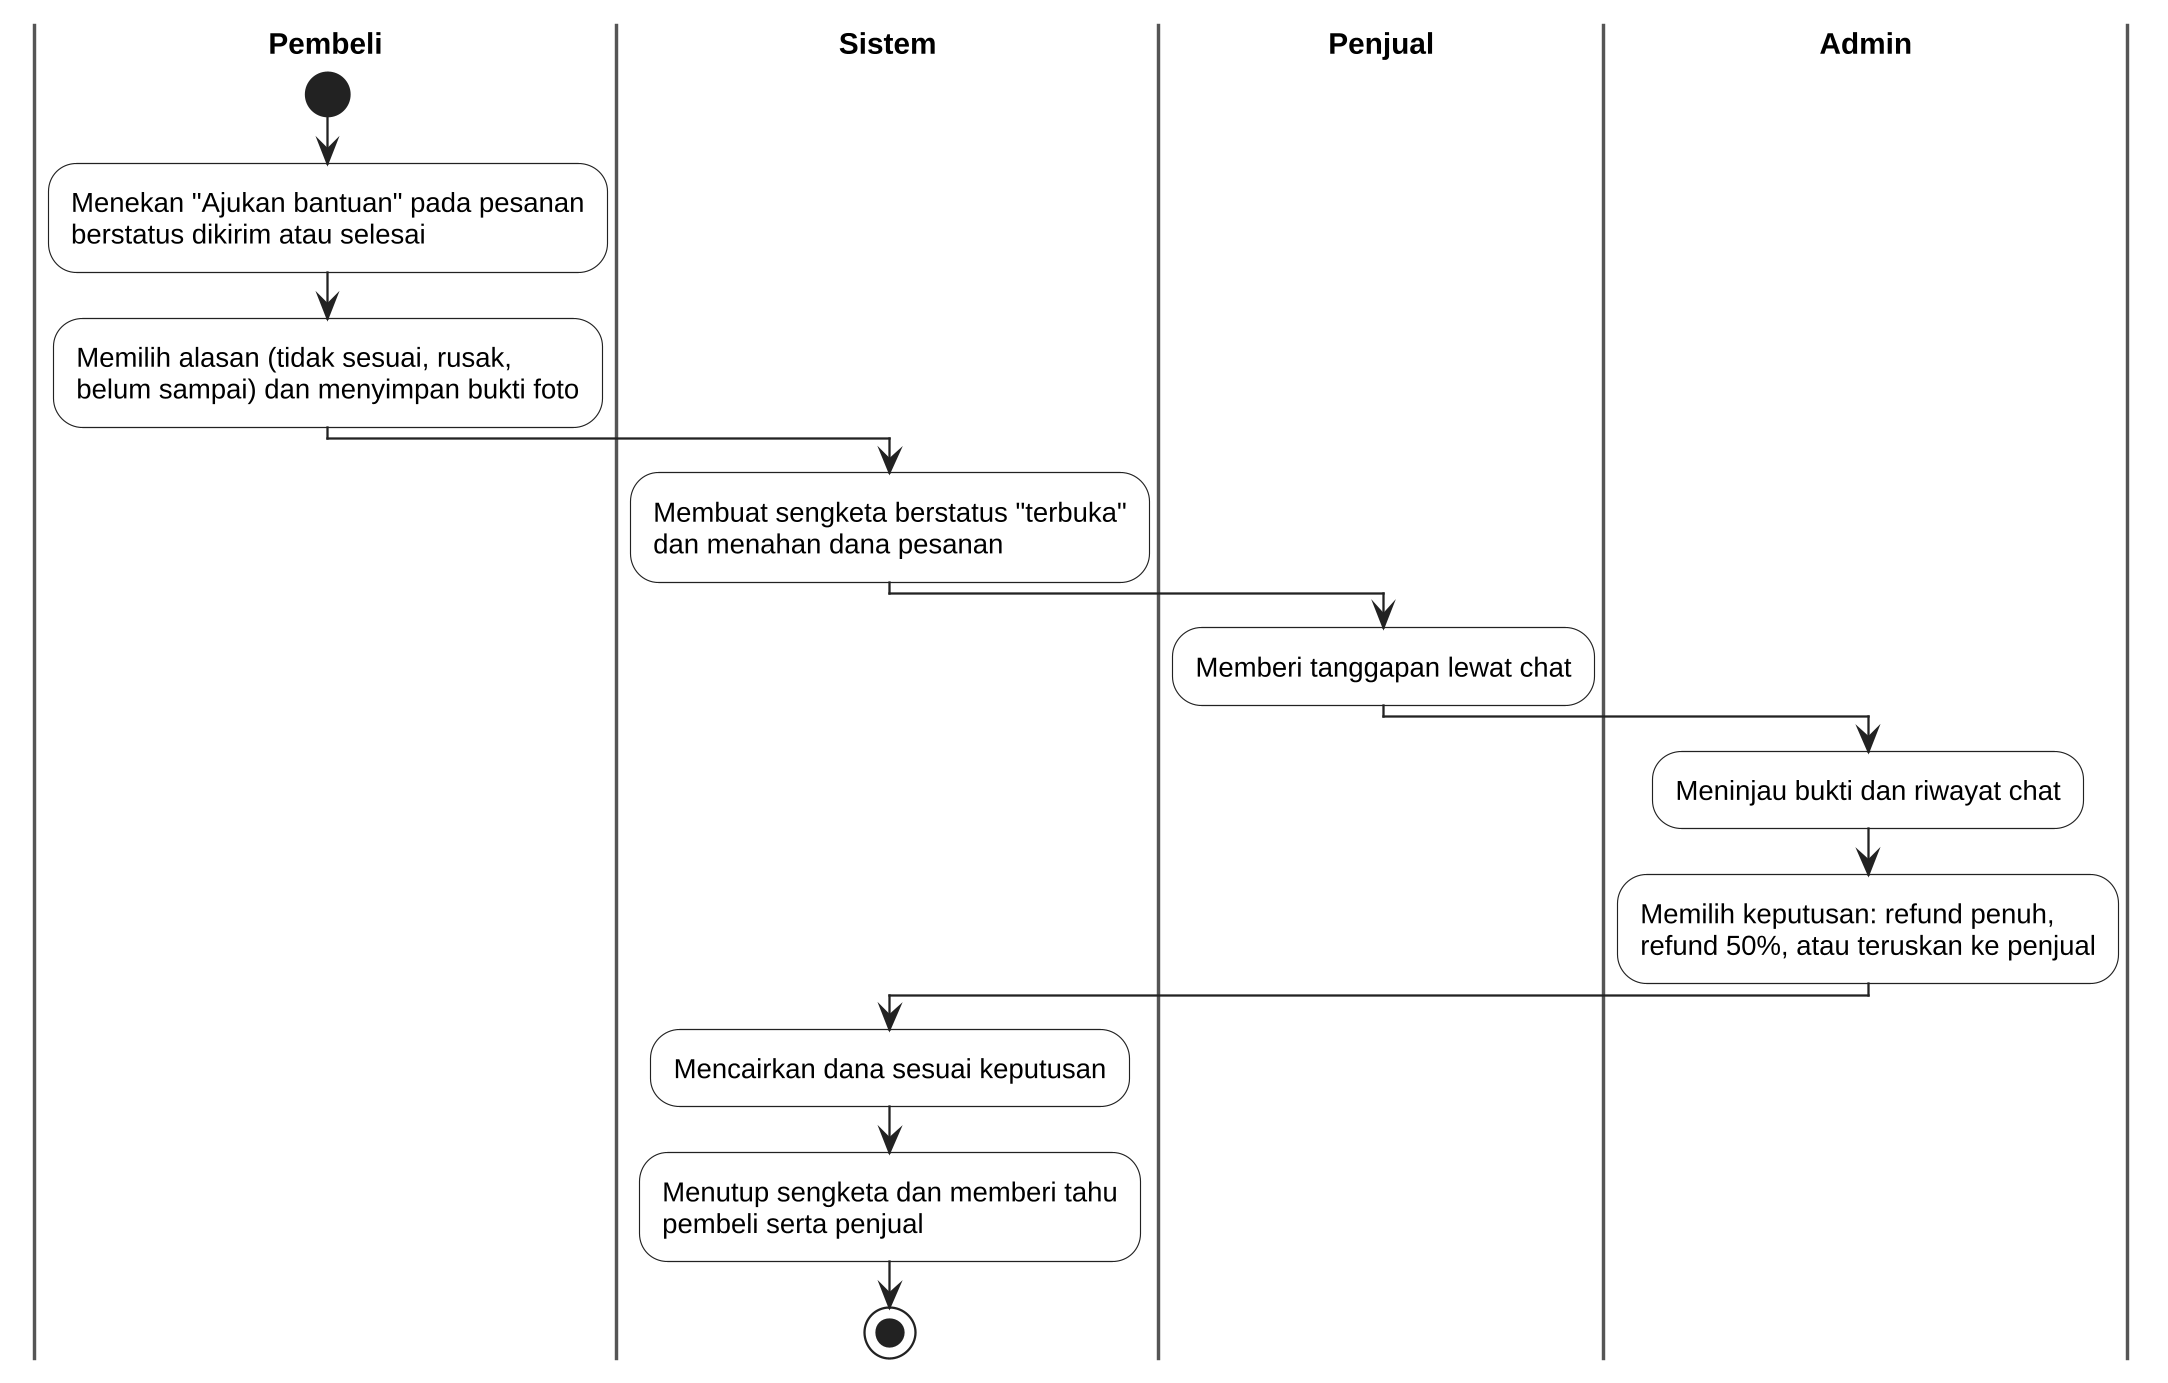

The diagram above was rendered by PlantUML. Its source (embedded in the PNG):
@startuml
!include _style.iuml
|Pembeli|
start
:Menekan "Ajukan bantuan" pada pesanan
berstatus dikirim atau selesai;
:Memilih alasan (tidak sesuai, rusak,
belum sampai) dan menyimpan bukti foto;
|Sistem|
:Membuat sengketa berstatus "terbuka"
dan menahan dana pesanan;
|Penjual|
:Memberi tanggapan lewat chat;
|Admin|
:Meninjau bukti dan riwayat chat;
:Memilih keputusan: refund penuh,
refund 50%, atau teruskan ke penjual;
|Sistem|
:Mencairkan dana sesuai keputusan;
:Menutup sengketa dan memberi tahu
pembeli serta penjual;
stop
@enduml